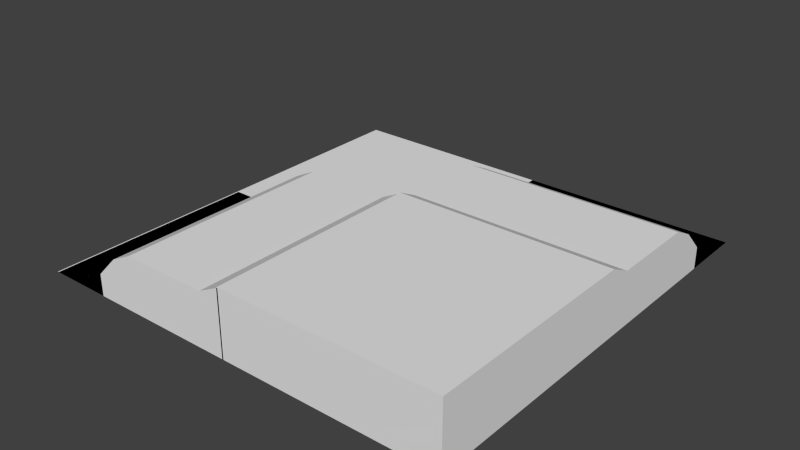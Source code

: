 # Source: Borde_interior.blend  (saved by Blender 2.75.0; exported with 4.5.12 LTS)
import bpy
from mathutils import Matrix  # noqa: F401  (used for matrix-valued properties, if any)

bpy.ops.wm.read_factory_settings(use_empty=True)
scene = bpy.context.scene
scene.name = 'Scene'

# ---- collections
col_collection_1 = bpy.data.collections.new('Collection 1'); scene.collection.children.link(col_collection_1)

# ---- materials (node trees are filled in below, after node groups)
mat_material_001 = bpy.data.materials.new('Material.001')
mat_material_001.alpha_threshold = 0.0
mat_material_001.use_transparent_shadow = False
mat_material_001.roughness = 0.5

# ---- material node trees

# ---- world
world_world = bpy.data.worlds.new('World'); scene.world = world_world
world_world.color = (0.05088, 0.05088, 0.05088)
world_world.use_sun_shadow = False
world_world.sun_shadow_jitter_overblur = 0.0
world_world.cycles.sampling_method = 'MANUAL'
world_world.cycles.sample_map_resolution = 256

# ---- meshes
me_plane = bpy.data.meshes.new('Plane')
me_plane.from_pydata([(-1.0, -1.0, 0.0), (-1.0, -2.0, 0.0), (-1.0, -0.3, 0.0), (-1.0, -0.3, 0.1), (-1.0, -0.4, 0.2), (-1.0, -0.5, 0.25), (-1.0, -0.9, 0.25), (-1.0, -1.0, 0.3), (-1.0, 0.0, 0.0), (-1.0, -1.0, 0.3), (-1.0, -2.0, 0.3), (-1.0, -1.0, 0.0), (-1.0, -2.0, 0.0), (-3.0, 0.0, 0.0), (-3.0, -1.0, 0.0), (-3.0, -2.0, 0.0), (-2.0, -1.0, 0.0), (-2.0, -2.0, 0.0), (-2.0, -0.3, 0.0), (-2.0, -0.3, 0.1), (-2.0, -0.4, 0.2), (-2.0, -0.5, 0.25), (-2.0, -0.9, 0.25), (-2.0, -1.0, 0.3), (-2.0, 0.0, 0.0), (-2.0, -1.0, 0.3), (-2.0, -2.0, 0.3), (-2.0, -1.0, 0.0), (-2.0, -2.0, 0.0), (-1.994, -0.9997, 0.0), (-2.694, -0.9997, 0.0), (-2.694, -0.9997, 0.1), (-2.594, -0.9997, 0.2), (-2.494, -0.9997, 0.25), (-2.094, -0.9997, 0.25), (-1.994, -0.9997, 0.3), (-2.994, -0.9997, 0.0), (-1.994, -0.9997, 0.3), (-1.994, -0.9997, 0.0), (-1.994, -2.0, 0.0), (-2.694, -2.0, 0.0), (-2.694, -2.0, 0.1), (-2.594, -2.0, 0.2), (-2.494, -2.0, 0.25), (-2.094, -2.0, 0.25), (-1.994, -2.0, 0.3), (-2.994, -2.0, 0.0), (-1.994, -2.0, 0.3), (-1.994, -2.0, 0.0), (-2.047, -0.9499, 0.25), (-2.247, -0.7499, 0.25), (-1.997, -0.9999, 0.3), (-2.297, -0.6999, 0.2), (-2.347, -0.6499, 0.1), (-2.347, -0.6499, 0.0)], [], [(2, 3, 4, 5, 6, 7, 0), (1, 0, 9, 10), (11, 12, 15, 14), (8, 11, 14, 13), (11, 8, 24, 27), (6, 5, 21, 22), (5, 4, 20, 21), (12, 11, 27, 28), (10, 9, 25, 26), (4, 3, 19, 20), (3, 2, 18, 19), (0, 9, 25, 16), (7, 6, 22, 23), (10, 1, 17, 26), (25, 27, 28, 26), (24, 18, 19, 20, 21, 22, 23, 25, 27), (30, 31, 32, 33, 34, 35, 29), (38, 36, 46, 48), (34, 33, 43, 44), (33, 32, 42, 43), (32, 31, 41, 42), (31, 30, 40, 41), (29, 37, 47, 39), (35, 34, 44, 45), (46, 40, 41, 42, 43, 44, 45, 47, 48), (50, 49, 22, 21), (49, 34, 35, 51), (52, 50, 21, 20), (53, 52, 20, 19), (53, 54, 30, 31), (19, 18, 54, 53), (31, 32, 52, 53), (32, 33, 50, 52), (22, 49, 51, 23), (33, 34, 49, 50)])
me_plane.materials.append(mat_material_001)
me_plane.use_remesh_preserve_volume = False
me_plane.use_remesh_preserve_attributes = False
me_plane.use_mirror_vertex_groups = False
me_plane.update()

# ---- objects
ob_plane = bpy.data.objects.new('Plane', me_plane)

# ---- transforms, parenting, visibility, modifiers, constraints
ob_plane.location = (0.0, 0.0, 0.0)
ob_plane.lineart.crease_threshold = 0.0

# ---- collection membership
col_collection_1.objects.link(ob_plane)

# ---- scene / render settings (as saved in the file)
scene.frame_start = 1; scene.frame_end = 250; scene.frame_set(1)
scene.render.engine = 'BLENDER_EEVEE_NEXT'
scene.render.resolution_percentage = 50
scene.render.dither_intensity = 0.0
scene.cycles.use_denoising = False
scene.cycles.samples = 10
scene.cycles.sampling_pattern = 'TABULATED_SOBOL'
scene.cycles.light_sampling_threshold = 0.0
scene.cycles.use_adaptive_sampling = False
scene.cycles.use_light_tree = False
scene.cycles.blur_glossy = 0.0
scene.cycles.pixel_filter_type = 'GAUSSIAN'
scene.cycles.sample_clamp_indirect = 0.0
scene.view_settings.view_transform = 'Standard'
bpy.context.view_layer.update()

# ---- added for rendering (the .blend has no active camera and no usable light): camera, sun
cam_auto = bpy.data.cameras.new('AutoCamera')
cam_auto.lens = 50.0
cam_auto.sensor_width = 36.0
cam_auto.clip_end = 1000.0
ob_auto_camera = bpy.data.objects.new('AutoCamera', cam_auto)
scene.collection.objects.link(ob_auto_camera)
ob_auto_camera.location = (0.631609, -4.15793, 2.25529)
ob_auto_camera.rotation_euler = (1.09748, -7.21219e-08, 0.694738)
scene.camera = ob_auto_camera
light_auto_sun = bpy.data.lights.new('AutoSun', 'SUN')
light_auto_sun.energy = 3.0
light_auto_sun.angle = 0.0523599
ob_auto_sun = bpy.data.objects.new('AutoSun', light_auto_sun)
scene.collection.objects.link(ob_auto_sun)
ob_auto_sun.rotation_euler = (0.872665, 0.174533, 0.523599)
bpy.context.view_layer.update()
